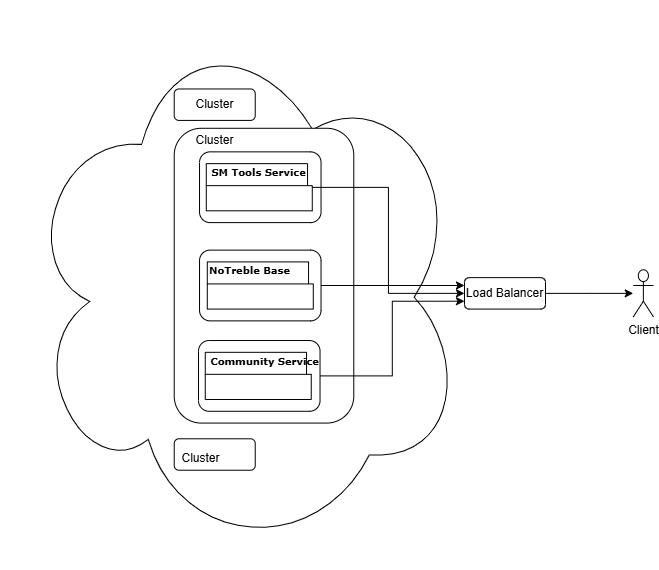

The diagram above was exported from draw.io. Its source (the exported page's mxGraphModel, read from the mxfile embedded in the PNG):
<mxGraphModel dx="3050" dy="2205" grid="1" gridSize="10" guides="1" tooltips="1" connect="1" arrows="1" fold="1" page="1" pageScale="1" pageWidth="827" pageHeight="1169" background="none" math="0" shadow="0">
  <root>
    <mxCell id="0" />
    <mxCell id="1" parent="0" />
    <mxCell id="0E7D9b354UEzueJzVoQR-44" value="" style="group" vertex="1" connectable="0" parent="1">
      <mxGeometry x="-700" y="-300" width="650" height="570" as="geometry" />
    </mxCell>
    <mxCell id="0E7D9b354UEzueJzVoQR-39" value="" style="ellipse;shape=cloud;whiteSpace=wrap;html=1;rotation=4;movable=1;resizable=1;rotatable=1;deletable=1;editable=1;locked=0;connectable=1;" vertex="1" parent="0E7D9b354UEzueJzVoQR-44">
      <mxGeometry x="15.459273799023793" y="17.71929257899973" width="452.279028249632" height="534.5614148420005" as="geometry" />
    </mxCell>
    <mxCell id="0E7D9b354UEzueJzVoQR-43" value="" style="group;movable=1;resizable=1;rotatable=1;deletable=1;editable=1;locked=0;connectable=1;" vertex="1" connectable="0" parent="0E7D9b354UEzueJzVoQR-44">
      <mxGeometry x="170.71923872053927" y="88.47006807279392" width="479.2807612794608" height="381.2680679387798" as="geometry" />
    </mxCell>
    <mxCell id="0E7D9b354UEzueJzVoQR-42" style="edgeStyle=orthogonalEdgeStyle;rounded=0;orthogonalLoop=1;jettySize=auto;html=1;movable=1;resizable=1;rotatable=1;deletable=1;editable=1;locked=0;connectable=1;" edge="1" parent="0E7D9b354UEzueJzVoQR-43" source="0E7D9b354UEzueJzVoQR-1" target="0E7D9b354UEzueJzVoQR-35">
      <mxGeometry relative="1" as="geometry" />
    </mxCell>
    <mxCell id="0E7D9b354UEzueJzVoQR-1" value="Load Balancer" style="rounded=1;whiteSpace=wrap;html=1;movable=1;resizable=1;rotatable=1;deletable=1;editable=1;locked=0;connectable=1;" vertex="1" parent="0E7D9b354UEzueJzVoQR-43">
      <mxGeometry x="290.26863007065936" y="188.66873465011784" width="81.00519908948633" height="31.44478910835297" as="geometry" />
    </mxCell>
    <mxCell id="0E7D9b354UEzueJzVoQR-22" value="" style="rounded=1;whiteSpace=wrap;html=1;movable=1;resizable=1;rotatable=1;deletable=1;editable=1;locked=0;connectable=1;" vertex="1" parent="0E7D9b354UEzueJzVoQR-43">
      <mxGeometry y="39.305986385441216" width="179.56152464836134" height="294.7948978908091" as="geometry" />
    </mxCell>
    <mxCell id="0E7D9b354UEzueJzVoQR-19" style="edgeStyle=orthogonalEdgeStyle;rounded=0;orthogonalLoop=1;jettySize=auto;html=1;exitX=1;exitY=0.5;exitDx=0;exitDy=0;entryX=0;entryY=0.75;entryDx=0;entryDy=0;movable=1;resizable=1;rotatable=1;deletable=1;editable=1;locked=0;connectable=1;" edge="1" parent="0E7D9b354UEzueJzVoQR-43" source="0E7D9b354UEzueJzVoQR-6" target="0E7D9b354UEzueJzVoQR-1">
      <mxGeometry relative="1" as="geometry" />
    </mxCell>
    <mxCell id="0E7D9b354UEzueJzVoQR-6" value="" style="rounded=1;whiteSpace=wrap;html=1;movable=1;resizable=1;rotatable=1;deletable=1;editable=1;locked=0;connectable=1;" vertex="1" parent="0E7D9b354UEzueJzVoQR-43">
      <mxGeometry x="24.3015597268459" y="251.55831286682377" width="121.50779863422949" height="70.7507754937942" as="geometry" />
    </mxCell>
    <mxCell id="0E7D9b354UEzueJzVoQR-4" value="" style="shape=folder;fontStyle=1;spacingTop=10;tabWidth=194;tabHeight=22;tabPosition=left;html=1;rounded=0;shadow=0;comic=0;labelBackgroundColor=none;strokeWidth=1;fillColor=none;fontFamily=Verdana;fontSize=10;align=center;movable=1;resizable=1;rotatable=1;deletable=1;editable=1;locked=0;connectable=1;" vertex="1" parent="0E7D9b354UEzueJzVoQR-43">
      <mxGeometry x="31.051992984303094" y="263.3501087824562" width="105.98180214207794" height="47.16718366252946" as="geometry" />
    </mxCell>
    <mxCell id="0E7D9b354UEzueJzVoQR-5" value="&lt;b&gt;&amp;nbsp;Community Service&lt;/b&gt;" style="text;html=1;align=left;verticalAlign=top;spacingTop=-4;fontSize=10;fontFamily=Verdana;movable=1;resizable=1;rotatable=1;deletable=1;editable=1;locked=0;connectable=1;" vertex="1" parent="0E7D9b354UEzueJzVoQR-43">
      <mxGeometry x="31.051992984303094" y="263.3501087824562" width="87.75563234694353" height="15.722394554176486" as="geometry" />
    </mxCell>
    <mxCell id="0E7D9b354UEzueJzVoQR-11" value="" style="rounded=1;whiteSpace=wrap;html=1;movable=1;resizable=1;rotatable=1;deletable=1;editable=1;locked=0;connectable=1;" vertex="1" parent="0E7D9b354UEzueJzVoQR-43">
      <mxGeometry x="25.314124715464477" y="62.88957821670594" width="121.50779863422949" height="70.7507754937942" as="geometry" />
    </mxCell>
    <mxCell id="0E7D9b354UEzueJzVoQR-16" style="edgeStyle=orthogonalEdgeStyle;rounded=0;orthogonalLoop=1;jettySize=auto;html=1;entryX=0;entryY=0.5;entryDx=0;entryDy=0;movable=1;resizable=1;rotatable=1;deletable=1;editable=1;locked=0;connectable=1;" edge="1" parent="0E7D9b354UEzueJzVoQR-43" source="0E7D9b354UEzueJzVoQR-12" target="0E7D9b354UEzueJzVoQR-1">
      <mxGeometry relative="1" as="geometry" />
    </mxCell>
    <mxCell id="0E7D9b354UEzueJzVoQR-12" value="" style="shape=folder;fontStyle=1;spacingTop=10;tabWidth=194;tabHeight=22;tabPosition=left;html=1;rounded=0;shadow=0;comic=0;labelBackgroundColor=none;strokeWidth=1;fillColor=none;fontFamily=Verdana;fontSize=10;align=center;movable=1;resizable=1;rotatable=1;deletable=1;editable=1;locked=0;connectable=1;" vertex="1" parent="0E7D9b354UEzueJzVoQR-43">
      <mxGeometry x="32.06455797292167" y="74.68137413233832" width="105.98180214207794" height="47.16718366252946" as="geometry" />
    </mxCell>
    <mxCell id="0E7D9b354UEzueJzVoQR-13" value="&lt;b&gt;&amp;nbsp;SM Tools Service&lt;/b&gt;" style="text;html=1;align=left;verticalAlign=top;spacingTop=-4;fontSize=10;fontFamily=Verdana;movable=1;resizable=1;rotatable=1;deletable=1;editable=1;locked=0;connectable=1;" vertex="1" parent="0E7D9b354UEzueJzVoQR-43">
      <mxGeometry x="32.06455797292167" y="74.68137413233832" width="87.75563234694353" height="15.722394554176486" as="geometry" />
    </mxCell>
    <mxCell id="0E7D9b354UEzueJzVoQR-20" style="edgeStyle=orthogonalEdgeStyle;rounded=0;orthogonalLoop=1;jettySize=auto;html=1;entryX=0;entryY=0.25;entryDx=0;entryDy=0;movable=1;resizable=1;rotatable=1;deletable=1;editable=1;locked=0;connectable=1;" edge="1" parent="0E7D9b354UEzueJzVoQR-43" source="0E7D9b354UEzueJzVoQR-15" target="0E7D9b354UEzueJzVoQR-1">
      <mxGeometry relative="1" as="geometry">
        <mxPoint x="193.06239116327575" y="208.32172784283844" as="targetPoint" />
      </mxGeometry>
    </mxCell>
    <mxCell id="0E7D9b354UEzueJzVoQR-15" value="" style="rounded=1;whiteSpace=wrap;html=1;movable=1;resizable=1;rotatable=1;deletable=1;editable=1;locked=0;connectable=1;" vertex="1" parent="0E7D9b354UEzueJzVoQR-43">
      <mxGeometry x="25.314124715464477" y="161.154544180309" width="121.50779863422949" height="70.7507754937942" as="geometry" />
    </mxCell>
    <mxCell id="6e0c8c40b5770093-72" value="" style="shape=folder;fontStyle=1;spacingTop=10;tabWidth=194;tabHeight=22;tabPosition=left;html=1;rounded=0;shadow=0;comic=0;labelBackgroundColor=none;strokeWidth=1;fillColor=none;fontFamily=Verdana;fontSize=10;align=center;movable=1;resizable=1;rotatable=1;deletable=1;editable=1;locked=0;connectable=1;container=0;" parent="0E7D9b354UEzueJzVoQR-43" vertex="1">
      <mxGeometry x="33.07712296154025" y="172.94634009594134" width="105.98180214207794" height="47.16718366252946" as="geometry" />
    </mxCell>
    <mxCell id="6e0c8c40b5770093-73" value="&lt;b&gt;NoTreble Base&lt;/b&gt;" style="text;html=1;align=left;verticalAlign=top;spacingTop=-4;fontSize=10;fontFamily=Verdana;movable=1;resizable=1;rotatable=1;deletable=1;editable=1;locked=0;connectable=1;container=0;" parent="0E7D9b354UEzueJzVoQR-43" vertex="1">
      <mxGeometry x="33.75216628728597" y="172.94634009594134" width="87.75563234694353" height="15.722394554176486" as="geometry" />
    </mxCell>
    <mxCell id="0E7D9b354UEzueJzVoQR-24" value="" style="rounded=1;whiteSpace=wrap;html=1;movable=1;resizable=1;rotatable=1;deletable=1;editable=1;locked=0;connectable=1;" vertex="1" parent="0E7D9b354UEzueJzVoQR-43">
      <mxGeometry width="81.00519908948633" height="31.44478910835297" as="geometry" />
    </mxCell>
    <mxCell id="0E7D9b354UEzueJzVoQR-25" value="" style="rounded=1;whiteSpace=wrap;html=1;movable=1;resizable=1;rotatable=1;deletable=1;editable=1;locked=0;connectable=1;" vertex="1" parent="0E7D9b354UEzueJzVoQR-43">
      <mxGeometry y="349.82327883042683" width="81.00519908948633" height="31.44478910835297" as="geometry" />
    </mxCell>
    <mxCell id="0E7D9b354UEzueJzVoQR-28" value="Cluster" style="text;html=1;align=center;verticalAlign=middle;whiteSpace=wrap;rounded=0;movable=1;resizable=1;rotatable=1;deletable=1;editable=1;locked=0;connectable=1;" vertex="1" parent="0E7D9b354UEzueJzVoQR-43">
      <mxGeometry x="20.25129977237158" y="3.9305986385441214" width="40.50259954474316" height="23.58359183126473" as="geometry" />
    </mxCell>
    <mxCell id="0E7D9b354UEzueJzVoQR-29" value="Cluster" style="text;html=1;align=center;verticalAlign=middle;whiteSpace=wrap;rounded=0;movable=1;resizable=1;rotatable=1;deletable=1;editable=1;locked=0;connectable=1;" vertex="1" parent="0E7D9b354UEzueJzVoQR-43">
      <mxGeometry x="20.25129977237158" y="39.305986385441216" width="40.50259954474316" height="23.58359183126473" as="geometry" />
    </mxCell>
    <mxCell id="0E7D9b354UEzueJzVoQR-30" value="Cluster" style="text;html=1;align=center;verticalAlign=middle;whiteSpace=wrap;rounded=0;movable=1;resizable=1;rotatable=1;deletable=1;editable=1;locked=0;connectable=1;" vertex="1" parent="0E7D9b354UEzueJzVoQR-43">
      <mxGeometry x="6.750433257457194" y="357.6844761075151" width="40.50259954474316" height="23.58359183126473" as="geometry" />
    </mxCell>
    <mxCell id="0E7D9b354UEzueJzVoQR-35" value="Client" style="shape=umlActor;verticalLabelPosition=bottom;verticalAlign=top;html=1;outlineConnect=0;movable=1;resizable=1;rotatable=1;deletable=1;editable=1;locked=0;connectable=1;" vertex="1" parent="0E7D9b354UEzueJzVoQR-43">
      <mxGeometry x="459.0294615070892" y="180.80753737302962" width="20.25129977237158" height="47.16718366252946" as="geometry" />
    </mxCell>
  </root>
</mxGraphModel>